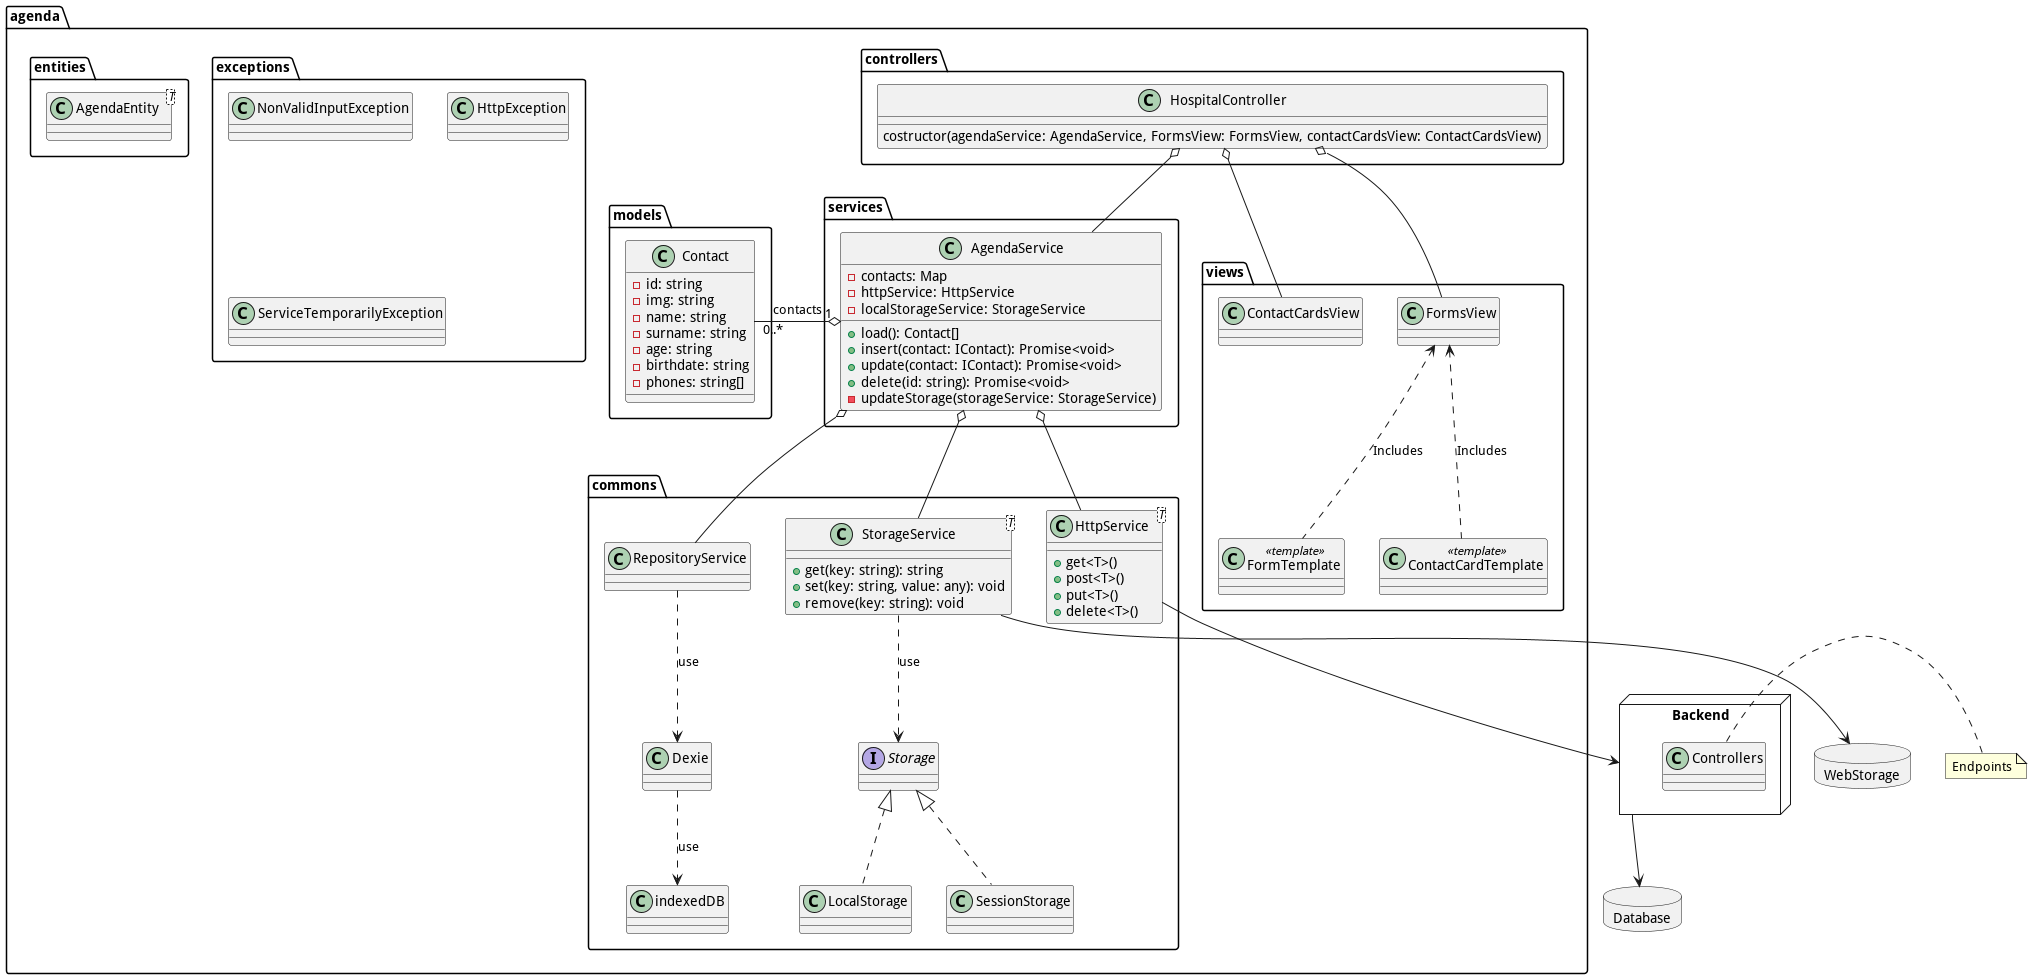

The diagram above was rendered by PlantUML. Its source (embedded in the PNG):
@startuml Agenda

package Database <<Database>> {

}
node Backend {
    class Controllers{}
}
note right: Endpoints

Backend --> Database

package agenda {


    package commons {

        class HttpService<T>{
            + get<T>()
            + post<T>()
            + put<T>()
            + delete<T>()
        }

        class StorageService<T> {
            + get(key: string): string
            + set(key: string, value: any): void
            + remove(key: string): void
        }

        class RepositoryService {}

        interface Storage {}

        class LocalStorage implements Storage {}
        class SessionStorage implements Storage {}

        StorageService -[dashed]-> Storage: "use"
        RepositoryService -[dashed]-> Dexie: "use"
        Dexie -[dashed]-> indexedDB: "use"

    }

    package services {
        class AgendaService {

            - contacts: Map
            - httpService: HttpService
            - localStorageService: StorageService
            + load(): Contact[]
            + insert(contact: IContact): Promise<void>
            + update(contact: IContact): Promise<void>
            + delete(id: string): Promise<void>
            - updateStorage(storageService: StorageService)
        }

        AgendaService o-- HttpService
        AgendaService o-- StorageService
        AgendaService o-- RepositoryService
    }


    package views {
        class ContactCardsView{}
        class FormsView{}
        class FormTemplate<<template>> {}
        class ContactCardTemplate<<template>> {}

        FormsView <.. FormTemplate: "Includes"
        FormsView <.. ContactCardTemplate: "Includes"
    }
    package controllers {
        class HospitalController {
            costructor(agendaService: AgendaService, FormsView: FormsView, contactCardsView: ContactCardsView)

        }

        HospitalController o-- AgendaService
        HospitalController o-- FormsView
        HospitalController o-- ContactCardsView
    }
    package models {


        class Contact {
            - id: string
            - img: string
            - name: string
            - surname: string
            - age: string
            - birthdate: string
            - phones: string[]
        }


        AgendaService "1" o- "0..*" Contact : contacts
    }
    package exceptions {
        class NonValidInputException{}
        class HttpException{}
        class ServiceTemporarilyException{}
    }

    package entities {
        class AgendaEntity<T>{}
    }

}

package WebStorage <<Database>> {

}

StorageService --> WebStorage
HttpService --> Backend
@enduml